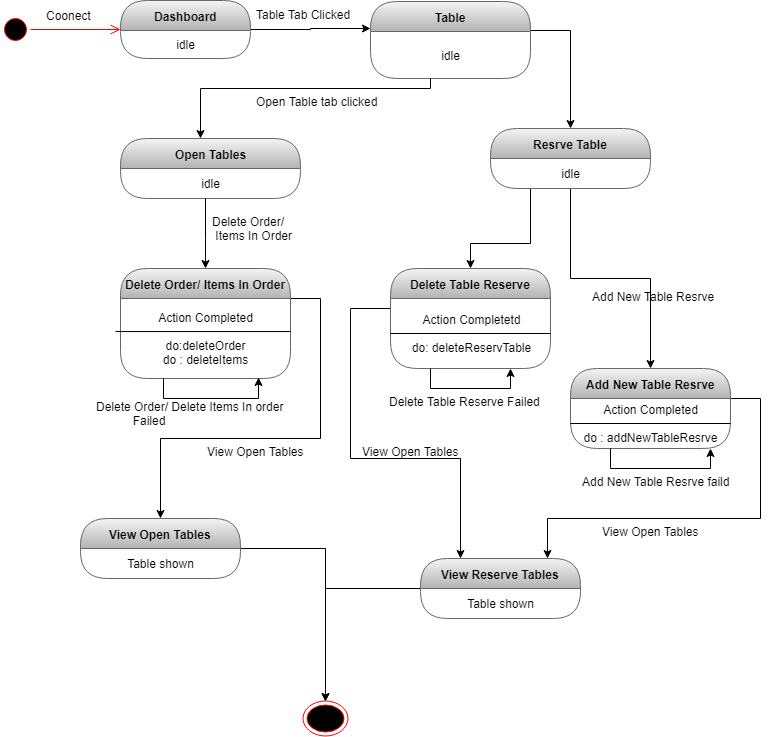

The diagram above was exported from draw.io. Its source (the exported page's mxGraphModel, read from the mxfile embedded in the PNG):
<mxGraphModel dx="852" dy="496" grid="1" gridSize="10" guides="1" tooltips="1" connect="1" arrows="1" fold="1" page="1" pageScale="1" pageWidth="827" pageHeight="1169" math="0" shadow="0">
  <root>
    <mxCell id="0" />
    <mxCell id="1" parent="0" />
    <mxCell id="sJFaYo0SIrLssVCp541s-1" value="" style="ellipse;html=1;shape=startState;fillColor=#000000;strokeColor=#ff0000;" parent="1" vertex="1">
      <mxGeometry x="30" y="236" width="30" height="30" as="geometry" />
    </mxCell>
    <mxCell id="sJFaYo0SIrLssVCp541s-2" value="" style="edgeStyle=orthogonalEdgeStyle;html=1;verticalAlign=bottom;endArrow=open;endSize=8;strokeColor=#ff0000;" parent="1" source="sJFaYo0SIrLssVCp541s-1" target="sJFaYo0SIrLssVCp541s-5" edge="1">
      <mxGeometry relative="1" as="geometry">
        <mxPoint x="120" y="250" as="targetPoint" />
      </mxGeometry>
    </mxCell>
    <mxCell id="sJFaYo0SIrLssVCp541s-15" style="edgeStyle=orthogonalEdgeStyle;rounded=0;orthogonalLoop=1;jettySize=auto;html=1;" parent="1" source="sJFaYo0SIrLssVCp541s-5" target="sJFaYo0SIrLssVCp541s-11" edge="1">
      <mxGeometry relative="1" as="geometry">
        <Array as="points">
          <mxPoint x="340" y="251" />
          <mxPoint x="340" y="250" />
        </Array>
      </mxGeometry>
    </mxCell>
    <mxCell id="sJFaYo0SIrLssVCp541s-5" value="Dashboard" style="swimlane;html=1;fontStyle=1;align=center;verticalAlign=middle;childLayout=stackLayout;horizontal=1;startSize=30;horizontalStack=0;resizeParent=0;resizeLast=1;container=0;collapsible=0;rounded=1;arcSize=30;swimlaneFillColor=none;fillColor=#f5f5f5;strokeColor=#666666;gradientColor=#b3b3b3;" parent="1" vertex="1">
      <mxGeometry x="150" y="222" width="130" height="58" as="geometry" />
    </mxCell>
    <mxCell id="sJFaYo0SIrLssVCp541s-6" value="idle" style="text;html=1;align=center;verticalAlign=middle;spacingLeft=4;spacingRight=4;whiteSpace=wrap;overflow=hidden;rotatable=0;" parent="sJFaYo0SIrLssVCp541s-5" vertex="1">
      <mxGeometry y="30" width="130" height="28" as="geometry" />
    </mxCell>
    <mxCell id="sJFaYo0SIrLssVCp541s-8" value="Coonect" style="text;strokeColor=none;fillColor=none;align=left;verticalAlign=top;spacingLeft=4;spacingRight=4;overflow=hidden;rotatable=0;points=[[0,0.5],[1,0.5]];portConstraint=eastwest;" parent="1" vertex="1">
      <mxGeometry x="70" y="224" width="100" height="26" as="geometry" />
    </mxCell>
    <mxCell id="sJFaYo0SIrLssVCp541s-36" style="edgeStyle=orthogonalEdgeStyle;rounded=0;orthogonalLoop=1;jettySize=auto;html=1;" parent="1" source="sJFaYo0SIrLssVCp541s-11" target="sJFaYo0SIrLssVCp541s-37" edge="1">
      <mxGeometry relative="1" as="geometry">
        <mxPoint x="620" y="350" as="targetPoint" />
        <Array as="points">
          <mxPoint x="600" y="252" />
        </Array>
      </mxGeometry>
    </mxCell>
    <mxCell id="sJFaYo0SIrLssVCp541s-11" value="Table" style="swimlane;html=1;fontStyle=1;align=center;verticalAlign=middle;childLayout=stackLayout;horizontal=1;startSize=30;horizontalStack=0;resizeParent=0;resizeLast=1;container=0;collapsible=0;rounded=1;arcSize=30;strokeColor=#666666;fillColor=#f5f5f5;swimlaneFillColor=none;gradientColor=#b3b3b3;" parent="1" vertex="1">
      <mxGeometry x="400" y="223" width="160" height="77" as="geometry" />
    </mxCell>
    <mxCell id="sJFaYo0SIrLssVCp541s-12" value="idle" style="text;html=1;strokeColor=none;fillColor=none;align=center;verticalAlign=middle;spacingLeft=4;spacingRight=4;whiteSpace=wrap;overflow=hidden;rotatable=0;fontColor=#000000;" parent="sJFaYo0SIrLssVCp541s-11" vertex="1">
      <mxGeometry y="30" width="160" height="47" as="geometry" />
    </mxCell>
    <mxCell id="sJFaYo0SIrLssVCp541s-21" value="Table Tab Clicked" style="text;strokeColor=none;fillColor=none;align=left;verticalAlign=top;spacingLeft=4;spacingRight=4;overflow=hidden;rotatable=0;points=[[0,0.5],[1,0.5]];portConstraint=eastwest;" parent="1" vertex="1">
      <mxGeometry x="280" y="223" width="110" height="21" as="geometry" />
    </mxCell>
    <mxCell id="sJFaYo0SIrLssVCp541s-22" value="Open Tables" style="swimlane;html=1;fontStyle=1;align=center;verticalAlign=middle;childLayout=stackLayout;horizontal=1;startSize=30;horizontalStack=0;resizeParent=0;resizeLast=1;container=0;collapsible=0;rounded=1;arcSize=30;strokeColor=#666666;fillColor=#f5f5f5;swimlaneFillColor=none;gradientColor=#b3b3b3;" parent="1" vertex="1">
      <mxGeometry x="150" y="360" width="180" height="60" as="geometry" />
    </mxCell>
    <mxCell id="sJFaYo0SIrLssVCp541s-23" value="idle" style="text;html=1;strokeColor=none;fillColor=none;align=center;verticalAlign=middle;spacingLeft=4;spacingRight=4;whiteSpace=wrap;overflow=hidden;rotatable=0;fontColor=#000000;" parent="sJFaYo0SIrLssVCp541s-22" vertex="1">
      <mxGeometry y="30" width="180" height="30" as="geometry" />
    </mxCell>
    <mxCell id="sJFaYo0SIrLssVCp541s-27" style="edgeStyle=orthogonalEdgeStyle;rounded=0;orthogonalLoop=1;jettySize=auto;html=1;" parent="1" source="sJFaYo0SIrLssVCp541s-12" target="sJFaYo0SIrLssVCp541s-22" edge="1">
      <mxGeometry relative="1" as="geometry">
        <Array as="points">
          <mxPoint x="460" y="310" />
          <mxPoint x="230" y="310" />
        </Array>
      </mxGeometry>
    </mxCell>
    <mxCell id="sJFaYo0SIrLssVCp541s-28" value="Open Table tab clicked" style="text;strokeColor=none;fillColor=none;align=left;verticalAlign=top;spacingLeft=4;spacingRight=4;overflow=hidden;rotatable=0;points=[[0,0.5],[1,0.5]];portConstraint=eastwest;" parent="1" vertex="1">
      <mxGeometry x="280" y="310" width="140" height="26" as="geometry" />
    </mxCell>
    <mxCell id="sJFaYo0SIrLssVCp541s-69" style="edgeStyle=orthogonalEdgeStyle;rounded=0;orthogonalLoop=1;jettySize=auto;html=1;" parent="1" source="sJFaYo0SIrLssVCp541s-29" target="sJFaYo0SIrLssVCp541s-64" edge="1">
      <mxGeometry relative="1" as="geometry">
        <Array as="points">
          <mxPoint x="350" y="520" />
          <mxPoint x="350" y="660" />
          <mxPoint x="190" y="660" />
        </Array>
      </mxGeometry>
    </mxCell>
    <mxCell id="sJFaYo0SIrLssVCp541s-29" value="Delete Order/ Items In Order" style="swimlane;html=1;fontStyle=1;align=center;verticalAlign=middle;childLayout=stackLayout;horizontal=1;startSize=30;horizontalStack=0;resizeParent=0;resizeLast=1;container=0;collapsible=0;rounded=1;arcSize=30;strokeColor=#666666;fillColor=#f5f5f5;swimlaneFillColor=none;gradientColor=#b3b3b3;" parent="1" vertex="1">
      <mxGeometry x="150" y="490" width="170" height="110" as="geometry" />
    </mxCell>
    <mxCell id="7WHXXMnUiybyoNN7oQly-3" value="" style="endArrow=none;html=1;entryX=1;entryY=0.413;entryDx=0;entryDy=0;entryPerimeter=0;exitX=-0.029;exitY=0.413;exitDx=0;exitDy=0;exitPerimeter=0;" edge="1" parent="sJFaYo0SIrLssVCp541s-29" source="sJFaYo0SIrLssVCp541s-30" target="sJFaYo0SIrLssVCp541s-30">
      <mxGeometry width="50" height="50" relative="1" as="geometry">
        <mxPoint x="20" y="90" as="sourcePoint" />
        <mxPoint x="70" y="40" as="targetPoint" />
      </mxGeometry>
    </mxCell>
    <mxCell id="sJFaYo0SIrLssVCp541s-30" value="Action Completed&lt;br&gt;&lt;br&gt;do:deleteOrder&lt;br&gt;do : deleteItems" style="text;html=1;strokeColor=none;fillColor=none;align=center;verticalAlign=middle;spacingLeft=4;spacingRight=4;whiteSpace=wrap;overflow=hidden;rotatable=0;fontColor=#000000;" parent="sJFaYo0SIrLssVCp541s-29" vertex="1">
      <mxGeometry y="30" width="170" height="80" as="geometry" />
    </mxCell>
    <mxCell id="7WHXXMnUiybyoNN7oQly-4" style="edgeStyle=orthogonalEdgeStyle;rounded=0;orthogonalLoop=1;jettySize=auto;html=1;exitX=0.25;exitY=1;exitDx=0;exitDy=0;entryX=0.812;entryY=0.988;entryDx=0;entryDy=0;entryPerimeter=0;" edge="1" parent="sJFaYo0SIrLssVCp541s-29" source="sJFaYo0SIrLssVCp541s-30" target="sJFaYo0SIrLssVCp541s-30">
      <mxGeometry relative="1" as="geometry" />
    </mxCell>
    <mxCell id="sJFaYo0SIrLssVCp541s-33" style="edgeStyle=orthogonalEdgeStyle;rounded=0;orthogonalLoop=1;jettySize=auto;html=1;" parent="1" source="sJFaYo0SIrLssVCp541s-23" target="sJFaYo0SIrLssVCp541s-29" edge="1">
      <mxGeometry relative="1" as="geometry">
        <Array as="points">
          <mxPoint x="235" y="460" />
          <mxPoint x="235" y="460" />
        </Array>
      </mxGeometry>
    </mxCell>
    <mxCell id="sJFaYo0SIrLssVCp541s-35" value="Delete Order/ Delete Items In order&#10;           Failed" style="text;strokeColor=none;fillColor=none;align=left;verticalAlign=top;spacingLeft=4;spacingRight=4;overflow=hidden;rotatable=0;points=[[0,0.5],[1,0.5]];portConstraint=eastwest;" parent="1" vertex="1">
      <mxGeometry x="120" y="615" width="200" height="40" as="geometry" />
    </mxCell>
    <mxCell id="sJFaYo0SIrLssVCp541s-45" style="edgeStyle=orthogonalEdgeStyle;rounded=0;orthogonalLoop=1;jettySize=auto;html=1;" parent="1" source="sJFaYo0SIrLssVCp541s-37" target="sJFaYo0SIrLssVCp541s-39" edge="1">
      <mxGeometry relative="1" as="geometry">
        <Array as="points">
          <mxPoint x="560" y="465" />
          <mxPoint x="500" y="465" />
        </Array>
      </mxGeometry>
    </mxCell>
    <mxCell id="sJFaYo0SIrLssVCp541s-49" style="edgeStyle=orthogonalEdgeStyle;rounded=0;orthogonalLoop=1;jettySize=auto;html=1;" parent="1" source="sJFaYo0SIrLssVCp541s-37" target="sJFaYo0SIrLssVCp541s-52" edge="1">
      <mxGeometry relative="1" as="geometry">
        <mxPoint x="700" y="610" as="targetPoint" />
      </mxGeometry>
    </mxCell>
    <mxCell id="sJFaYo0SIrLssVCp541s-37" value="Resrve Table" style="swimlane;html=1;fontStyle=1;align=center;verticalAlign=middle;childLayout=stackLayout;horizontal=1;startSize=30;horizontalStack=0;resizeParent=0;resizeLast=1;container=0;collapsible=0;rounded=1;arcSize=30;strokeColor=#666666;fillColor=#f5f5f5;swimlaneFillColor=none;gradientColor=#b3b3b3;" parent="1" vertex="1">
      <mxGeometry x="520" y="350" width="160" height="60" as="geometry" />
    </mxCell>
    <mxCell id="sJFaYo0SIrLssVCp541s-38" value="idle" style="text;html=1;strokeColor=none;fillColor=none;align=center;verticalAlign=middle;spacingLeft=4;spacingRight=4;whiteSpace=wrap;overflow=hidden;rotatable=0;fontColor=#000000;" parent="sJFaYo0SIrLssVCp541s-37" vertex="1">
      <mxGeometry y="30" width="160" height="30" as="geometry" />
    </mxCell>
    <mxCell id="sJFaYo0SIrLssVCp541s-73" style="edgeStyle=orthogonalEdgeStyle;rounded=0;orthogonalLoop=1;jettySize=auto;html=1;entryX=0.25;entryY=0;entryDx=0;entryDy=0;" parent="1" source="sJFaYo0SIrLssVCp541s-39" target="sJFaYo0SIrLssVCp541s-70" edge="1">
      <mxGeometry relative="1" as="geometry">
        <Array as="points">
          <mxPoint x="380" y="530" />
          <mxPoint x="380" y="680" />
          <mxPoint x="490" y="680" />
        </Array>
      </mxGeometry>
    </mxCell>
    <mxCell id="sJFaYo0SIrLssVCp541s-39" value="Delete Table Reserve" style="swimlane;html=1;fontStyle=1;align=center;verticalAlign=middle;childLayout=stackLayout;horizontal=1;startSize=30;horizontalStack=0;resizeParent=0;resizeLast=1;container=0;collapsible=0;rounded=1;arcSize=30;strokeColor=#666666;fillColor=#f5f5f5;swimlaneFillColor=none;gradientColor=#b3b3b3;" parent="1" vertex="1">
      <mxGeometry x="420" y="490" width="160" height="100" as="geometry" />
    </mxCell>
    <mxCell id="7WHXXMnUiybyoNN7oQly-6" value="" style="endArrow=none;html=1;entryX=1;entryY=0.5;entryDx=0;entryDy=0;exitX=0;exitY=0.5;exitDx=0;exitDy=0;" edge="1" parent="sJFaYo0SIrLssVCp541s-39" source="sJFaYo0SIrLssVCp541s-40" target="sJFaYo0SIrLssVCp541s-40">
      <mxGeometry width="50" height="50" relative="1" as="geometry">
        <mxPoint y="90" as="sourcePoint" />
        <mxPoint x="50" y="40" as="targetPoint" />
      </mxGeometry>
    </mxCell>
    <mxCell id="sJFaYo0SIrLssVCp541s-40" value="Action Completetd&lt;br&gt;&lt;br&gt;do: deleteReservTable" style="text;html=1;strokeColor=none;fillColor=none;align=center;verticalAlign=middle;spacingLeft=4;spacingRight=4;whiteSpace=wrap;overflow=hidden;rotatable=0;fontColor=#000000;" parent="sJFaYo0SIrLssVCp541s-39" vertex="1">
      <mxGeometry y="30" width="160" height="70" as="geometry" />
    </mxCell>
    <mxCell id="7WHXXMnUiybyoNN7oQly-9" style="edgeStyle=orthogonalEdgeStyle;rounded=0;orthogonalLoop=1;jettySize=auto;html=1;exitX=0.25;exitY=1;exitDx=0;exitDy=0;entryX=0.75;entryY=1;entryDx=0;entryDy=0;" edge="1" parent="sJFaYo0SIrLssVCp541s-39" source="sJFaYo0SIrLssVCp541s-40" target="sJFaYo0SIrLssVCp541s-40">
      <mxGeometry relative="1" as="geometry" />
    </mxCell>
    <mxCell id="sJFaYo0SIrLssVCp541s-48" value="Delete Table Reserve Failed" style="text;strokeColor=none;fillColor=none;align=left;verticalAlign=top;spacingLeft=4;spacingRight=4;overflow=hidden;rotatable=0;points=[[0,0.5],[1,0.5]];portConstraint=eastwest;" parent="1" vertex="1">
      <mxGeometry x="413" y="610" width="200" height="40" as="geometry" />
    </mxCell>
    <mxCell id="sJFaYo0SIrLssVCp541s-74" style="edgeStyle=orthogonalEdgeStyle;rounded=0;orthogonalLoop=1;jettySize=auto;html=1;entryX=0.794;entryY=0;entryDx=0;entryDy=0;entryPerimeter=0;" parent="1" source="sJFaYo0SIrLssVCp541s-52" target="sJFaYo0SIrLssVCp541s-70" edge="1">
      <mxGeometry relative="1" as="geometry">
        <Array as="points">
          <mxPoint x="790" y="620" />
          <mxPoint x="790" y="740" />
          <mxPoint x="577" y="740" />
        </Array>
      </mxGeometry>
    </mxCell>
    <mxCell id="sJFaYo0SIrLssVCp541s-52" value="Add New Table Resrve" style="swimlane;html=1;fontStyle=1;align=center;verticalAlign=middle;childLayout=stackLayout;horizontal=1;startSize=30;horizontalStack=0;resizeParent=0;resizeLast=1;container=0;collapsible=0;rounded=1;arcSize=30;strokeColor=#666666;fillColor=#f5f5f5;swimlaneFillColor=none;gradientColor=#b3b3b3;" parent="1" vertex="1">
      <mxGeometry x="600" y="590" width="160" height="80" as="geometry" />
    </mxCell>
    <mxCell id="7WHXXMnUiybyoNN7oQly-8" value="" style="endArrow=none;html=1;entryX=1;entryY=0.5;entryDx=0;entryDy=0;exitX=0;exitY=0.5;exitDx=0;exitDy=0;" edge="1" parent="sJFaYo0SIrLssVCp541s-52" source="sJFaYo0SIrLssVCp541s-53" target="sJFaYo0SIrLssVCp541s-53">
      <mxGeometry width="50" height="50" relative="1" as="geometry">
        <mxPoint y="90" as="sourcePoint" />
        <mxPoint x="50" y="40" as="targetPoint" />
      </mxGeometry>
    </mxCell>
    <mxCell id="sJFaYo0SIrLssVCp541s-53" value="Action Completed&lt;br&gt;&lt;br&gt;do : addNewTableResrve" style="text;html=1;strokeColor=none;fillColor=none;align=center;verticalAlign=middle;spacingLeft=4;spacingRight=4;whiteSpace=wrap;overflow=hidden;rotatable=0;fontColor=#000000;" parent="sJFaYo0SIrLssVCp541s-52" vertex="1">
      <mxGeometry y="30" width="160" height="50" as="geometry" />
    </mxCell>
    <mxCell id="7WHXXMnUiybyoNN7oQly-12" style="edgeStyle=orthogonalEdgeStyle;rounded=0;orthogonalLoop=1;jettySize=auto;html=1;exitX=0.25;exitY=1;exitDx=0;exitDy=0;entryX=0.875;entryY=1;entryDx=0;entryDy=0;entryPerimeter=0;" edge="1" parent="sJFaYo0SIrLssVCp541s-52" source="sJFaYo0SIrLssVCp541s-53" target="sJFaYo0SIrLssVCp541s-53">
      <mxGeometry relative="1" as="geometry" />
    </mxCell>
    <mxCell id="sJFaYo0SIrLssVCp541s-59" value="Delete Order/&lt;br&gt;&amp;nbsp;Items In Order" style="text;html=1;" parent="1" vertex="1">
      <mxGeometry x="240" y="430" width="100" height="30" as="geometry" />
    </mxCell>
    <mxCell id="sJFaYo0SIrLssVCp541s-61" value="Add New Table Resrve faild" style="text;html=1;" parent="1" vertex="1">
      <mxGeometry x="610" y="690" width="150" height="30" as="geometry" />
    </mxCell>
    <mxCell id="sJFaYo0SIrLssVCp541s-62" value="Add New Table Resrve" style="text;html=1;" parent="1" vertex="1">
      <mxGeometry x="620" y="505" width="140" height="30" as="geometry" />
    </mxCell>
    <mxCell id="sJFaYo0SIrLssVCp541s-84" style="edgeStyle=orthogonalEdgeStyle;rounded=0;orthogonalLoop=1;jettySize=auto;html=1;entryX=0.5;entryY=0;entryDx=0;entryDy=0;" parent="1" source="sJFaYo0SIrLssVCp541s-64" target="sJFaYo0SIrLssVCp541s-78" edge="1">
      <mxGeometry relative="1" as="geometry" />
    </mxCell>
    <mxCell id="sJFaYo0SIrLssVCp541s-64" value="View Open Tables" style="swimlane;html=1;fontStyle=1;align=center;verticalAlign=middle;childLayout=stackLayout;horizontal=1;startSize=30;horizontalStack=0;resizeParent=0;resizeLast=1;container=0;collapsible=0;rounded=1;arcSize=30;strokeColor=#666666;fillColor=#f5f5f5;swimlaneFillColor=none;gradientColor=#b3b3b3;" parent="1" vertex="1">
      <mxGeometry x="110" y="740" width="160" height="60" as="geometry" />
    </mxCell>
    <mxCell id="sJFaYo0SIrLssVCp541s-65" value="Table shown" style="text;html=1;strokeColor=none;fillColor=none;align=center;verticalAlign=middle;spacingLeft=4;spacingRight=4;whiteSpace=wrap;overflow=hidden;rotatable=0;fontColor=#000000;" parent="sJFaYo0SIrLssVCp541s-64" vertex="1">
      <mxGeometry y="30" width="160" height="30" as="geometry" />
    </mxCell>
    <mxCell id="sJFaYo0SIrLssVCp541s-67" value="View Open Tables" style="text;html=1;" parent="1" vertex="1">
      <mxGeometry x="235" y="660" width="120" height="30" as="geometry" />
    </mxCell>
    <mxCell id="sJFaYo0SIrLssVCp541s-85" style="edgeStyle=orthogonalEdgeStyle;rounded=0;orthogonalLoop=1;jettySize=auto;html=1;entryX=0.5;entryY=0;entryDx=0;entryDy=0;" parent="1" source="sJFaYo0SIrLssVCp541s-70" target="sJFaYo0SIrLssVCp541s-78" edge="1">
      <mxGeometry relative="1" as="geometry" />
    </mxCell>
    <mxCell id="sJFaYo0SIrLssVCp541s-70" value="View Reserve Tables" style="swimlane;html=1;fontStyle=1;align=center;verticalAlign=middle;childLayout=stackLayout;horizontal=1;startSize=30;horizontalStack=0;resizeParent=0;resizeLast=1;container=0;collapsible=0;rounded=1;arcSize=30;strokeColor=#666666;fillColor=#f5f5f5;swimlaneFillColor=none;gradientColor=#b3b3b3;" parent="1" vertex="1">
      <mxGeometry x="450" y="780" width="160" height="60" as="geometry" />
    </mxCell>
    <mxCell id="sJFaYo0SIrLssVCp541s-71" value="Table shown" style="text;html=1;strokeColor=none;fillColor=none;align=center;verticalAlign=middle;spacingLeft=4;spacingRight=4;whiteSpace=wrap;overflow=hidden;rotatable=0;fontColor=#000000;" parent="sJFaYo0SIrLssVCp541s-70" vertex="1">
      <mxGeometry y="30" width="160" height="30" as="geometry" />
    </mxCell>
    <mxCell id="R7TS2b8cZqi_PIcmkYhV-5" value="&amp;nbsp;shown :reserveTable" style="text;html=1;strokeColor=none;fillColor=none;align=center;verticalAlign=middle;spacingLeft=4;spacingRight=4;whiteSpace=wrap;overflow=hidden;rotatable=0;fontColor=#000000;" parent="sJFaYo0SIrLssVCp541s-70" vertex="1">
      <mxGeometry y="60" width="160" as="geometry" />
    </mxCell>
    <mxCell id="sJFaYo0SIrLssVCp541s-76" value="View Open Tables" style="text;html=1;" parent="1" vertex="1">
      <mxGeometry x="390" y="660" width="120" height="30" as="geometry" />
    </mxCell>
    <mxCell id="sJFaYo0SIrLssVCp541s-77" value="View Open Tables" style="text;html=1;" parent="1" vertex="1">
      <mxGeometry x="630" y="740" width="120" height="30" as="geometry" />
    </mxCell>
    <mxCell id="sJFaYo0SIrLssVCp541s-78" value="" style="ellipse;html=1;shape=endState;fillColor=#000000;strokeColor=#ff0000;" parent="1" vertex="1">
      <mxGeometry x="332.5" y="922.5" width="45" height="35" as="geometry" />
    </mxCell>
  </root>
</mxGraphModel>